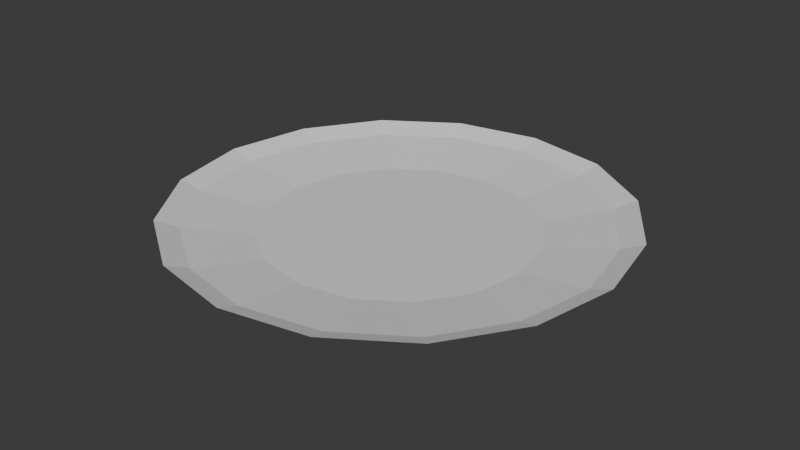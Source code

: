 # Source: plate.blend  (saved by Blender 5.0.119; exported with 4.5.12 LTS)
import bpy
from mathutils import Matrix  # noqa: F401  (used for matrix-valued properties, if any)

bpy.ops.wm.read_factory_settings(use_empty=True)
scene = bpy.context.scene
scene.name = 'Scene'

# ---- collections
col_collection = bpy.data.collections.new('Collection'); scene.collection.children.link(col_collection)

# ---- materials (node trees are filled in below, after node groups)
mat_white = bpy.data.materials.new('White')

# ---- material node trees
mat_white.use_nodes = True; mat_white.node_tree.nodes.clear()
_N = mat_white.node_tree.nodes; _L = mat_white.node_tree.links
n0 = _N.new('ShaderNodeBsdfPrincipled'); n0.name = 'Principled BSDF'; n0.location = (-200, 100)
n1 = _N.new('ShaderNodeOutputMaterial'); n1.name = 'Material Output'; n1.location = (200, 100)
_L.new(n0.outputs[0], n1.inputs[0])
n1.is_active_output = True

# ---- world
world_world = bpy.data.worlds.new('World'); scene.world = world_world
world_world.use_nodes = True; world_world.node_tree.nodes.clear()
_N = world_world.node_tree.nodes; _L = world_world.node_tree.links
n0 = _N.new('ShaderNodeOutputWorld'); n0.name = 'World Output'; n0.location = (200, 100)
n1 = _N.new('ShaderNodeBackground'); n1.name = 'Background'; n1.location = (-200, 100)
n1.inputs[0].default_value = (0.05088, 0.05088, 0.05088, 1.0)
_L.new(n1.outputs[0], n0.inputs[0])
n0.is_active_output = True
world_world.color = (0.05088, 0.05088, 0.05088)
world_world.sun_shadow_jitter_overblur = 0.0

# ---- meshes
me_cylinder = bpy.data.meshes.new('Cylinder')
me_cylinder.from_pydata([(-3.749e-09, 0.728, 0.0), (-2.624e-09, 1.013, 2.0), (0.2786, 0.6726, 0.0), (0.3876, 0.9357, 2.0), (0.5148, 0.5148, 0.0), (0.7162, 0.7162, 2.0), (0.6726, 0.2786, 0.0), (0.9357, 0.3876, 2.0), (0.728, 1.25e-09, 0.0), (1.013, -8.746e-10, 2.0), (0.6726, -0.2786, 0.0), (0.9357, -0.3876, 2.0), (0.5148, -0.5148, 0.0), (0.7162, -0.7162, 2.0), (0.2786, -0.6726, 0.0), (0.3876, -0.9357, 2.0), (-3.749e-09, -0.728, 0.0), (-2.624e-09, -1.013, 2.0), (-0.2786, -0.6726, 0.0), (-0.3876, -0.9357, 2.0), (-0.5148, -0.5148, 0.0), (-0.7162, -0.7162, 2.0), (-0.6726, -0.2786, 0.0), (-0.9357, -0.3876, 2.0), (-0.728, 1.25e-09, 0.0), (-1.013, -8.746e-10, 2.0), (-0.6726, 0.2786, 0.0), (-0.9357, 0.3876, 2.0), (-0.5148, 0.5148, 0.0), (-0.7162, 0.7162, 2.0), (-0.2786, 0.6726, 0.0), (-0.3876, 0.9357, 2.0), (0.4299, 1.038, 2.754), (1.701e-09, 1.123, 2.754), (0.7944, 0.7944, 2.754), (1.038, 0.4299, 2.754), (1.123, -5.671e-10, 2.754), (1.038, -0.4299, 2.754), (0.7944, -0.7944, 2.754), (0.4299, -1.038, 2.754), (1.701e-09, -1.123, 2.754), (-0.4299, -1.038, 2.754), (-0.7944, -0.7944, 2.754), (-1.038, -0.4299, 2.754), (-1.123, -5.671e-10, 2.754), (-1.038, 0.4299, 2.754), (-0.7944, 0.7944, 2.754), (-0.4299, 1.038, 2.754), (0.2579, 0.6225, 1.119), (2.868e-09, 0.6738, 1.119), (0.4765, 0.4765, 1.119), (0.6225, 0.2579, 1.119), (0.6738, 9.561e-10, 1.119), (0.6225, -0.2579, 1.119), (0.4765, -0.4765, 1.119), (0.2579, -0.6225, 1.119), (2.868e-09, -0.6738, 1.119), (-0.2579, -0.6225, 1.119), (-0.4765, -0.4765, 1.119), (-0.6225, -0.2579, 1.119), (-0.6738, 9.561e-10, 1.119), (-0.6225, 0.2579, 1.119), (-0.4765, 0.4765, 1.119), (-0.2579, 0.6225, 1.119)], [], [(0, 33, 32, 2), (2, 32, 34, 4), (4, 34, 35, 6), (6, 35, 36, 8), (8, 36, 37, 10), (10, 37, 38, 12), (12, 38, 39, 14), (14, 39, 40, 16), (16, 40, 41, 18), (18, 41, 42, 20), (20, 42, 43, 22), (22, 43, 44, 24), (24, 44, 45, 26), (26, 45, 46, 28), (7, 5, 50, 51), (28, 46, 47, 30), (30, 47, 33, 0), (0, 2, 4, 6, 8, 10, 12, 14, 16, 18, 20, 22, 24, 26, 28, 30), (1, 3, 32, 33), (3, 5, 34, 32), (5, 7, 35, 34), (7, 9, 36, 35), (9, 11, 37, 36), (11, 13, 38, 37), (13, 15, 39, 38), (15, 17, 40, 39), (17, 19, 41, 40), (19, 21, 42, 41), (21, 23, 43, 42), (23, 25, 44, 43), (25, 27, 45, 44), (27, 29, 46, 45), (29, 31, 47, 46), (31, 1, 33, 47), (48, 49, 63, 62, 61, 60, 59, 58, 57, 56, 55, 54, 53, 52, 51, 50), (23, 21, 58, 59), (9, 7, 51, 52), (25, 23, 59, 60), (11, 9, 52, 53), (27, 25, 60, 61), (13, 11, 53, 54), (29, 27, 61, 62), (15, 13, 54, 55), (31, 29, 62, 63), (17, 15, 55, 56), (3, 1, 49, 48), (1, 31, 63, 49), (19, 17, 56, 57), (5, 3, 48, 50), (21, 19, 57, 58)])
_uv = me_cylinder.uv_layers.new(name='UVMap')
_uv.uv.foreach_set('vector', [1.0, 0.5, 1.0, 1.0, 0.9375, 1.0, 0.9375, 0.5, 0.9375, 0.5, 0.9375, 1.0, 0.875, 1.0, 0.875, 0.5, 0.875, 0.5, 0.875, 1.0, 0.8125, 1.0, 0.8125, 0.5, 0.8125, 0.5, 0.8125, 1.0, 0.75, 1.0, 0.75, 0.5, 0.75, 0.5, 0.75, 1.0, 0.6875, 1.0, 0.6875, 0.5, 0.6875, 0.5, 0.6875, 1.0, 0.625, 1.0, 0.625, 0.5, 0.625, 0.5, 0.625, 1.0, 0.5625, 1.0, 0.5625, 0.5, 0.5625, 0.5, 0.5625, 1.0, 0.5, 1.0, 0.5, 0.5, 0.5, 0.5, 0.5, 1.0, 0.4375, 1.0, 0.4375, 0.5, 0.4375, 0.5, 0.4375, 1.0, 0.375, 1.0, 0.375, 0.5, 0.375, 0.5, 0.375, 1.0, 0.3125, 1.0, 0.3125, 0.5, 0.3125, 0.5, 0.3125, 1.0, 0.25, 1.0, 0.25, 0.5, 0.25, 0.5, 0.25, 1.0, 0.1875, 1.0, 0.1875, 0.5, 0.1875, 0.5, 0.1875, 1.0, 0.125, 1.0, 0.125, 0.5, 0.4387, 0.3281, 0.3944, 0.3944, 0.3944, 0.3944, 0.4387, 0.3281, 0.125, 0.5, 0.125, 1.0, 0.0625, 1.0, 0.0625, 0.5, 0.0625, 0.5, 0.0625, 1.0, 0.0, 1.0, 0.0, 0.5, 0.75, 0.49, 0.8418, 0.4717, 0.9197, 0.4197, 0.9717, 0.3418, 0.99, 0.25, 0.9717, 0.1582, 0.9197, 0.08029, 0.8418, 0.02827, 0.75, 0.01, 0.6582, 0.02827, 0.5803, 0.08029, 0.5283, 0.1582, 0.51, 0.25, 0.5283, 0.3418, 0.5803, 0.4197, 0.6582, 0.4717, 0.25, 0.4542, 0.3281, 0.4387, 0.3418, 0.4717, 0.25, 0.49, 0.3281, 0.4387, 0.3944, 0.3944, 0.4197, 0.4197, 0.3418, 0.4717, 0.3944, 0.3944, 0.4387, 0.3281, 0.4717, 0.3418, 0.4197, 0.4197, 0.4387, 0.3281, 0.4542, 0.25, 0.49, 0.25, 0.4717, 0.3418, 0.4542, 0.25, 0.4387, 0.1719, 0.4717, 0.1582, 0.49, 0.25, 0.4387, 0.1719, 0.3944, 0.1056, 0.4197, 0.08029, 0.4717, 0.1582, 0.3944, 0.1056, 0.3281, 0.06134, 0.3418, 0.02827, 0.4197, 0.08029, 0.3281, 0.06134, 0.25, 0.04579, 0.25, 0.01, 0.3418, 0.02827, 0.25, 0.04579, 0.1719, 0.06134, 0.1582, 0.02827, 0.25, 0.01, 0.1719, 0.06134, 0.1056, 0.1056, 0.08029, 0.08029, 0.1582, 0.02827, 0.1056, 0.1056, 0.06134, 0.1719, 0.02827, 0.1582, 0.08029, 0.08029, 0.06134, 0.1719, 0.04579, 0.25, 0.01, 0.25, 0.02827, 0.1582, 0.04579, 0.25, 0.06134, 0.3281, 0.02827, 0.3418, 0.01, 0.25, 0.06134, 0.3281, 0.1056, 0.3944, 0.08029, 0.4197, 0.02827, 0.3418, 0.1056, 0.3944, 0.1719, 0.4387, 0.1582, 0.4717, 0.08029, 0.4197, 0.1719, 0.4387, 0.25, 0.4542, 0.25, 0.49, 0.1582, 0.4717, 0.3281, 0.4387, 0.25, 0.4542, 0.1719, 0.4387, 0.1056, 0.3944, 0.06134, 0.3281, 0.04579, 0.25, 0.06134, 0.1719, 0.1056, 0.1056, 0.1719, 0.06134, 0.25, 0.04579, 0.3281, 0.06134, 0.3944, 0.1056, 0.4387, 0.1719, 0.4542, 0.25, 0.4387, 0.3281, 0.3944, 0.3944, 0.06134, 0.1719, 0.1056, 0.1056, 0.1056, 0.1056, 0.06134, 0.1719, 0.4542, 0.25, 0.4387, 0.3281, 0.4387, 0.3281, 0.4542, 0.25, 0.04579, 0.25, 0.06134, 0.1719, 0.06134, 0.1719, 0.04579, 0.25, 0.4387, 0.1719, 0.4542, 0.25, 0.4542, 0.25, 0.4387, 0.1719, 0.06134, 0.3281, 0.04579, 0.25, 0.04579, 0.25, 0.06134, 0.3281, 0.3944, 0.1056, 0.4387, 0.1719, 0.4387, 0.1719, 0.3944, 0.1056, 0.1056, 0.3944, 0.06134, 0.3281, 0.06134, 0.3281, 0.1056, 0.3944, 0.3281, 0.06134, 0.3944, 0.1056, 0.3944, 0.1056, 0.3281, 0.06134, 0.1719, 0.4387, 0.1056, 0.3944, 0.1056, 0.3944, 0.1719, 0.4387, 0.25, 0.04579, 0.3281, 0.06134, 0.3281, 0.06134, 0.25, 0.04579, 0.3281, 0.4387, 0.25, 0.4542, 0.25, 0.4542, 0.3281, 0.4387, 0.25, 0.4542, 0.1719, 0.4387, 0.1719, 0.4387, 0.25, 0.4542, 0.1719, 0.06134, 0.25, 0.04579, 0.25, 0.04579, 0.1719, 0.06134, 0.3944, 0.3944, 0.3281, 0.4387, 0.3281, 0.4387, 0.3944, 0.3944, 0.1056, 0.1056, 0.1719, 0.06134, 0.1719, 0.06134, 0.1056, 0.1056])
me_cylinder.materials.append(mat_white)
me_cylinder.update()

# ---- objects
ob_cylinder = bpy.data.objects.new('Cylinder', me_cylinder)

# ---- transforms, parenting, visibility, modifiers, constraints
ob_cylinder.location = (0.0, 0.0, 0.0)
ob_cylinder.scale = (0.2097, 0.2097, 0.01163)

# ---- collection membership
col_collection.objects.link(ob_cylinder)

# ---- scene / render settings (as saved in the file)
scene.frame_start = 1; scene.frame_end = 250; scene.frame_set(1)
scene.render.engine = 'BLENDER_EEVEE_NEXT'
scene.render.bake_bias = 0.0
scene.render.bake_samples = 0
scene.cycles.sampling_pattern = 'TABULATED_SOBOL'
scene.eevee.use_volume_custom_range = False
bpy.context.view_layer.update()

# ---- added for rendering (the .blend has no active camera and no usable light): camera, sun
cam_auto = bpy.data.cameras.new('AutoCamera')
cam_auto.lens = 50.0
cam_auto.sensor_width = 36.0
cam_auto.clip_end = 1000.0
ob_auto_camera = bpy.data.objects.new('AutoCamera', cam_auto)
scene.collection.objects.link(ob_auto_camera)
ob_auto_camera.location = (0.617278, -0.740733, 0.509838)
ob_auto_camera.rotation_euler = (1.09748, -7.21219e-08, 0.694738)
scene.camera = ob_auto_camera
light_auto_sun = bpy.data.lights.new('AutoSun', 'SUN')
light_auto_sun.energy = 3.0
light_auto_sun.angle = 0.0523599
ob_auto_sun = bpy.data.objects.new('AutoSun', light_auto_sun)
scene.collection.objects.link(ob_auto_sun)
ob_auto_sun.rotation_euler = (0.872665, 0.174533, 0.523599)
bpy.context.view_layer.update()
